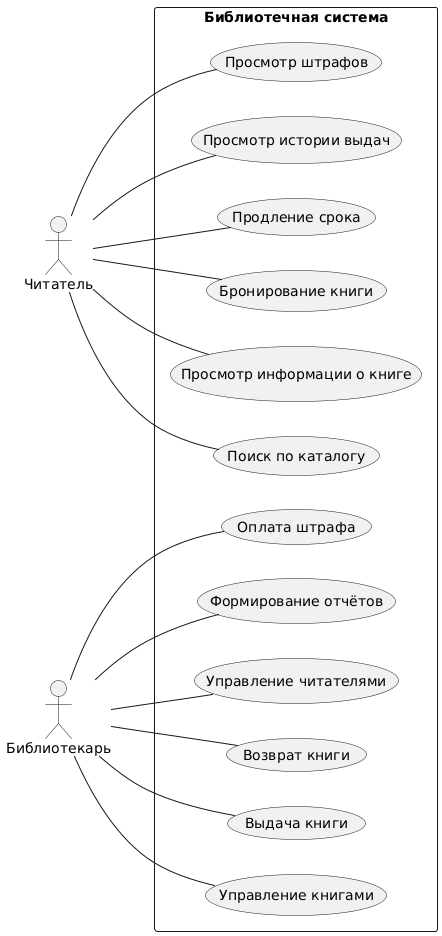

The diagram above was rendered by PlantUML. Its source (embedded in the PNG):
@startuml
left to right direction
skinparam packageStyle rectangle

actor "Читатель" as Reader
actor "Библиотекарь" as Librarian

package "Библиотечная система" {
  usecase "Поиск по каталогу" as UC1
  usecase "Просмотр информации о книге" as UC2
  usecase "Бронирование книги" as UC3
  usecase "Продление срока" as UC4
  usecase "Просмотр истории выдач" as UC5
  usecase "Просмотр штрафов" as UC6
  
  usecase "Управление книгами" as UC7
  usecase "Выдача книги" as UC8
  usecase "Возврат книги" as UC9
  usecase "Управление читателями" as UC10
  usecase "Формирование отчётов" as UC11
  usecase "Оплата штрафа" as UC12
}

Reader -- UC1
Reader -- UC2
Reader -- UC3
Reader -- UC4
Reader -- UC5
Reader -- UC6

Librarian -- UC7
Librarian -- UC8
Librarian -- UC9
Librarian -- UC10
Librarian -- UC11
Librarian -- UC12
@enduml